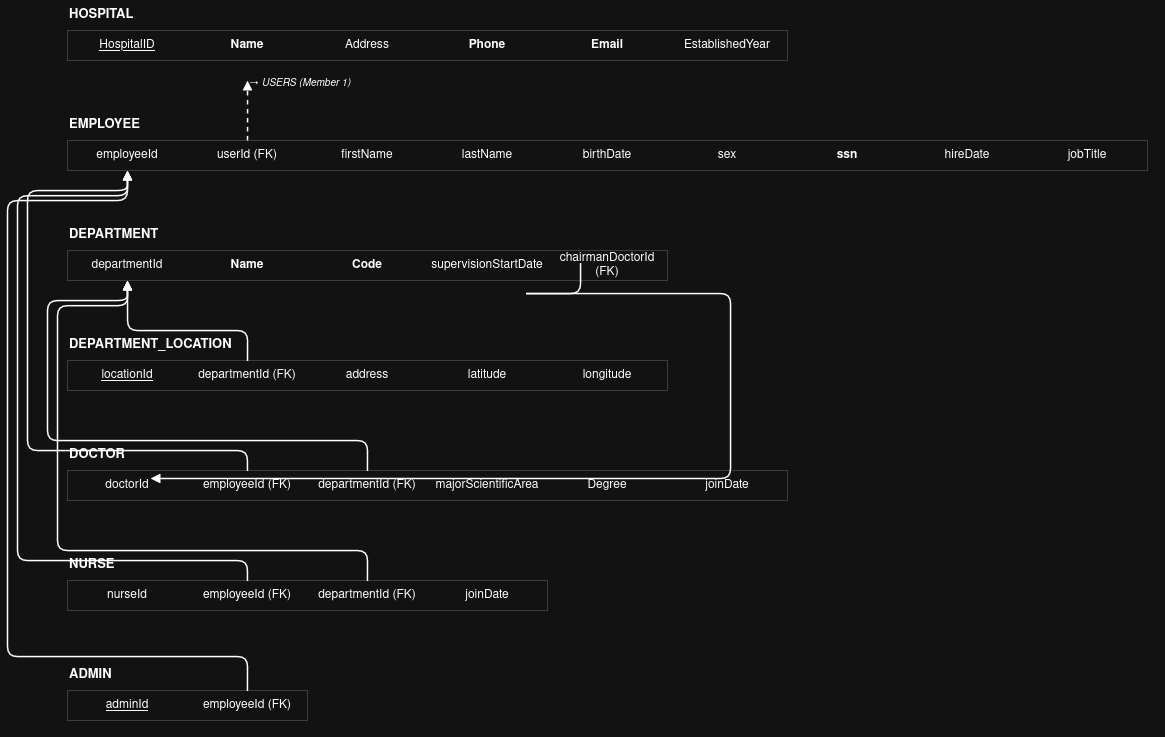

The diagram above was exported from draw.io. Its source (the exported page's mxGraphModel, read from the mxfile embedded in the PNG):
<mxGraphModel dx="1407" dy="784" grid="0" gridSize="10" guides="1" tooltips="1" connect="1" arrows="1" fold="1" page="1" pageScale="1" pageWidth="1800" pageHeight="1800" math="0" shadow="0">
  <root>
    <mxCell id="0" />
    <mxCell id="1" parent="0" />
    <mxCell id="HOSPITAL_lbl" parent="1" style="text;html=1;fontStyle=1;fontSize=13;align=left;strokeColor=none;fillColor=none;fontColor=default;" value="HOSPITAL" vertex="1">
      <mxGeometry height="30" width="200" x="80" y="30" as="geometry" />
    </mxCell>
    <mxCell id="rect_hospital" parent="1" style="shape=rectangle;whiteSpace=wrap;html=1;fillColor=none;strokeColor=#cccccc;strokeWidth=1;dashed=0;" value="" vertex="1">
      <mxGeometry height="30" width="720" x="80" y="60" as="geometry" />
    </mxCell>
    <mxCell id="hosp_id" parent="1" style="shape=mxgraph.lean_mapping.electronic_info_flow_edge;html=1;whiteSpace=wrap;align=center;verticalAlign=middle;rounded=0;fillColor=none;strokeColor=#cccccc;fontColor=default;" value="&lt;u&gt;HospitalID&lt;/u&gt;" vertex="1">
      <mxGeometry height="30" width="120" x="80" y="60" as="geometry" />
    </mxCell>
    <mxCell id="hosp_name" parent="1" style="shape=mxgraph.lean_mapping.electronic_info_flow_edge;html=1;whiteSpace=wrap;align=center;verticalAlign=middle;rounded=0;fillColor=none;strokeColor=#cccccc;fontColor=default;" value="&lt;b&gt;Name&lt;/b&gt;" vertex="1">
      <mxGeometry height="30" width="120" x="200" y="60" as="geometry" />
    </mxCell>
    <mxCell id="hosp_address" parent="1" style="shape=mxgraph.lean_mapping.electronic_info_flow_edge;html=1;whiteSpace=wrap;align=center;verticalAlign=middle;rounded=0;fillColor=none;strokeColor=#cccccc;fontColor=default;" value="Address" vertex="1">
      <mxGeometry height="30" width="120" x="320" y="60" as="geometry" />
    </mxCell>
    <mxCell id="hosp_phone" parent="1" style="shape=mxgraph.lean_mapping.electronic_info_flow_edge;html=1;whiteSpace=wrap;align=center;verticalAlign=middle;rounded=0;fillColor=none;strokeColor=#cccccc;fontColor=default;" value="&lt;b&gt;Phone&lt;/b&gt;" vertex="1">
      <mxGeometry height="30" width="120" x="440" y="60" as="geometry" />
    </mxCell>
    <mxCell id="hosp_email" parent="1" style="shape=mxgraph.lean_mapping.electronic_info_flow_edge;html=1;whiteSpace=wrap;align=center;verticalAlign=middle;rounded=0;fillColor=none;strokeColor=#cccccc;fontColor=default;" value="&lt;b&gt;Email&lt;/b&gt;" vertex="1">
      <mxGeometry height="30" width="120" x="560" y="60" as="geometry" />
    </mxCell>
    <mxCell id="hosp_year" parent="1" style="shape=mxgraph.lean_mapping.electronic_info_flow_edge;html=1;whiteSpace=wrap;align=center;verticalAlign=middle;rounded=0;fillColor=none;strokeColor=#cccccc;fontColor=default;" value="EstablishedYear" vertex="1">
      <mxGeometry height="30" width="120" x="680" y="60" as="geometry" />
    </mxCell>
    <mxCell id="EMPLOYEE_lbl" parent="1" style="text;html=1;fontStyle=1;fontSize=13;align=left;strokeColor=none;fillColor=none;fontColor=default;" value="EMPLOYEE" vertex="1">
      <mxGeometry height="30" width="200" x="80" y="140" as="geometry" />
    </mxCell>
    <mxCell id="rect_employee" parent="1" style="shape=rectangle;whiteSpace=wrap;html=1;fillColor=none;strokeColor=#cccccc;strokeWidth=1;dashed=0;" value="" vertex="1">
      <mxGeometry height="30" width="1080" x="80" y="170" as="geometry" />
    </mxCell>
    <mxCell id="emp_id" parent="1" style="shape=mxgraph.lean_mapping.electronic_info_flow_edge;html=1;whiteSpace=wrap;align=center;verticalAlign=middle;rounded=0;fillColor=none;strokeColor=#cccccc;fontColor=default;" value="employeeId" vertex="1">
      <mxGeometry height="30" width="120" x="80" y="170" as="geometry" />
    </mxCell>
    <mxCell id="emp_userid" parent="1" style="shape=mxgraph.lean_mapping.electronic_info_flow_edge;html=1;whiteSpace=wrap;align=center;verticalAlign=middle;rounded=0;fillColor=none;strokeColor=#cccccc;fontColor=default;" value="userId (FK)" vertex="1">
      <mxGeometry height="30" width="120" x="200" y="170" as="geometry" />
    </mxCell>
    <mxCell id="emp_fname" parent="1" style="shape=mxgraph.lean_mapping.electronic_info_flow_edge;html=1;whiteSpace=wrap;align=center;verticalAlign=middle;rounded=0;fillColor=none;strokeColor=#cccccc;fontColor=default;" value="firstName" vertex="1">
      <mxGeometry height="30" width="120" x="320" y="170" as="geometry" />
    </mxCell>
    <mxCell id="emp_lname" parent="1" style="shape=mxgraph.lean_mapping.electronic_info_flow_edge;html=1;whiteSpace=wrap;align=center;verticalAlign=middle;rounded=0;fillColor=none;strokeColor=#cccccc;fontColor=default;" value="lastName" vertex="1">
      <mxGeometry height="30" width="120" x="440" y="170" as="geometry" />
    </mxCell>
    <mxCell id="emp_bdate" parent="1" style="shape=mxgraph.lean_mapping.electronic_info_flow_edge;html=1;whiteSpace=wrap;align=center;verticalAlign=middle;rounded=0;fillColor=none;strokeColor=#cccccc;fontColor=default;" value="birthDate" vertex="1">
      <mxGeometry height="30" width="120" x="560" y="170" as="geometry" />
    </mxCell>
    <mxCell id="emp_sex" parent="1" style="shape=mxgraph.lean_mapping.electronic_info_flow_edge;html=1;whiteSpace=wrap;align=center;verticalAlign=middle;rounded=0;fillColor=none;strokeColor=#cccccc;fontColor=default;" value="sex" vertex="1">
      <mxGeometry height="30" width="120" x="680" y="170" as="geometry" />
    </mxCell>
    <mxCell id="emp_ssn" parent="1" style="shape=mxgraph.lean_mapping.electronic_info_flow_edge;html=1;whiteSpace=wrap;align=center;verticalAlign=middle;rounded=0;fillColor=none;strokeColor=#cccccc;fontColor=default;" value="&lt;b&gt;ssn&lt;/b&gt;" vertex="1">
      <mxGeometry height="30" width="120" x="800" y="170" as="geometry" />
    </mxCell>
    <mxCell id="emp_hire" parent="1" style="shape=mxgraph.lean_mapping.electronic_info_flow_edge;html=1;whiteSpace=wrap;align=center;verticalAlign=middle;rounded=0;fillColor=none;strokeColor=#cccccc;fontColor=default;" value="hireDate" vertex="1">
      <mxGeometry height="30" width="120" x="920" y="170" as="geometry" />
    </mxCell>
    <mxCell id="emp_job" parent="1" style="shape=mxgraph.lean_mapping.electronic_info_flow_edge;html=1;whiteSpace=wrap;align=center;verticalAlign=middle;rounded=0;fillColor=none;strokeColor=#cccccc;fontColor=default;" value="jobTitle" vertex="1">
      <mxGeometry height="30" width="120" x="1040" y="170" as="geometry" />
    </mxCell>
    <mxCell id="DEPARTMENT_lbl" parent="1" style="text;html=1;fontStyle=1;fontSize=13;align=left;strokeColor=none;fillColor=none;fontColor=default;" value="DEPARTMENT" vertex="1">
      <mxGeometry height="30" width="200" x="80" y="250" as="geometry" />
    </mxCell>
    <mxCell id="rect_department" parent="1" style="shape=rectangle;whiteSpace=wrap;html=1;fillColor=none;strokeColor=#cccccc;strokeWidth=1;dashed=0;" value="" vertex="1">
      <mxGeometry height="30" width="600" x="80" y="280" as="geometry" />
    </mxCell>
    <mxCell id="dept_id" parent="1" style="shape=mxgraph.lean_mapping.electronic_info_flow_edge;html=1;whiteSpace=wrap;align=center;verticalAlign=middle;rounded=0;fillColor=none;strokeColor=#cccccc;fontColor=default;" value="departmentId" vertex="1">
      <mxGeometry height="30" width="120" x="80" y="280" as="geometry" />
    </mxCell>
    <mxCell id="dept_name" parent="1" style="shape=mxgraph.lean_mapping.electronic_info_flow_edge;html=1;whiteSpace=wrap;align=center;verticalAlign=middle;rounded=0;fillColor=none;strokeColor=#cccccc;fontColor=default;" value="&lt;b&gt;Name&lt;/b&gt;" vertex="1">
      <mxGeometry height="30" width="120" x="200" y="280" as="geometry" />
    </mxCell>
    <mxCell id="dept_code" parent="1" style="shape=mxgraph.lean_mapping.electronic_info_flow_edge;html=1;whiteSpace=wrap;align=center;verticalAlign=middle;rounded=0;fillColor=none;strokeColor=#cccccc;fontColor=default;" value="&lt;b&gt;Code&lt;/b&gt;" vertex="1">
      <mxGeometry height="30" width="120" x="320" y="280" as="geometry" />
    </mxCell>
    <mxCell id="dept_super" parent="1" style="shape=mxgraph.lean_mapping.electronic_info_flow_edge;html=1;whiteSpace=wrap;align=center;verticalAlign=middle;rounded=0;fillColor=none;strokeColor=#cccccc;fontColor=default;" value="supervisionStartDate" vertex="1">
      <mxGeometry height="30" width="120" x="440" y="280" as="geometry" />
    </mxCell>
    <mxCell id="dept_chair" parent="1" style="shape=mxgraph.lean_mapping.electronic_info_flow_edge;html=1;whiteSpace=wrap;align=center;verticalAlign=middle;rounded=0;fillColor=none;strokeColor=#cccccc;fontColor=default;" value="chairmanDoctorId (FK)" vertex="1">
      <mxGeometry height="30" width="120" x="560" y="280" as="geometry" />
    </mxCell>
    <mxCell id="DEPARTMENT_LOCATION_lbl" parent="1" style="text;html=1;fontStyle=1;fontSize=13;align=left;strokeColor=none;fillColor=none;fontColor=default;" value="DEPARTMENT_LOCATION" vertex="1">
      <mxGeometry height="30" width="200" x="80" y="360" as="geometry" />
    </mxCell>
    <mxCell id="rect_department_location" parent="1" style="shape=rectangle;whiteSpace=wrap;html=1;fillColor=none;strokeColor=#cccccc;strokeWidth=1;dashed=0;" value="" vertex="1">
      <mxGeometry height="30" width="600" x="80" y="390" as="geometry" />
    </mxCell>
    <mxCell id="loc_id" parent="1" style="shape=mxgraph.lean_mapping.electronic_info_flow_edge;html=1;whiteSpace=wrap;align=center;verticalAlign=middle;rounded=0;fillColor=none;strokeColor=#cccccc;fontColor=default;" value="&lt;u&gt;locationId&lt;/u&gt;" vertex="1">
      <mxGeometry height="30" width="120" x="80" y="390" as="geometry" />
    </mxCell>
    <mxCell id="loc_dept" parent="1" style="shape=mxgraph.lean_mapping.electronic_info_flow_edge;html=1;whiteSpace=wrap;align=center;verticalAlign=middle;rounded=0;fillColor=none;strokeColor=#cccccc;fontColor=default;" value="departmentId (FK)" vertex="1">
      <mxGeometry height="30" width="120" x="200" y="390" as="geometry" />
    </mxCell>
    <mxCell id="loc_addr" parent="1" style="shape=mxgraph.lean_mapping.electronic_info_flow_edge;html=1;whiteSpace=wrap;align=center;verticalAlign=middle;rounded=0;fillColor=none;strokeColor=#cccccc;fontColor=default;" value="address" vertex="1">
      <mxGeometry height="30" width="120" x="320" y="390" as="geometry" />
    </mxCell>
    <mxCell id="loc_lat" parent="1" style="shape=mxgraph.lean_mapping.electronic_info_flow_edge;html=1;whiteSpace=wrap;align=center;verticalAlign=middle;rounded=0;fillColor=none;strokeColor=#cccccc;fontColor=default;" value="latitude" vertex="1">
      <mxGeometry height="30" width="120" x="440" y="390" as="geometry" />
    </mxCell>
    <mxCell id="loc_lon" parent="1" style="shape=mxgraph.lean_mapping.electronic_info_flow_edge;html=1;whiteSpace=wrap;align=center;verticalAlign=middle;rounded=0;fillColor=none;strokeColor=#cccccc;fontColor=default;" value="longitude" vertex="1">
      <mxGeometry height="30" width="120" x="560" y="390" as="geometry" />
    </mxCell>
    <mxCell id="DOCTOR_lbl" parent="1" style="text;html=1;fontStyle=1;fontSize=13;align=left;strokeColor=none;fillColor=none;fontColor=default;" value="DOCTOR" vertex="1">
      <mxGeometry height="30" width="200" x="80" y="470" as="geometry" />
    </mxCell>
    <mxCell id="rect_doctor" parent="1" style="shape=rectangle;whiteSpace=wrap;html=1;fillColor=none;strokeColor=#cccccc;strokeWidth=1;dashed=0;" value="" vertex="1">
      <mxGeometry height="30" width="720" x="80" y="500" as="geometry" />
    </mxCell>
    <mxCell id="doc_id" parent="1" style="shape=mxgraph.lean_mapping.electronic_info_flow_edge;html=1;whiteSpace=wrap;align=center;verticalAlign=middle;rounded=0;fillColor=none;strokeColor=#cccccc;fontColor=default;" value="doctorId" vertex="1">
      <mxGeometry height="30" width="120" x="80" y="500" as="geometry" />
    </mxCell>
    <mxCell id="doc_emp" parent="1" style="shape=mxgraph.lean_mapping.electronic_info_flow_edge;html=1;whiteSpace=wrap;align=center;verticalAlign=middle;rounded=0;fillColor=none;strokeColor=#cccccc;fontColor=default;" value="employeeId (FK)" vertex="1">
      <mxGeometry height="30" width="120" x="200" y="500" as="geometry" />
    </mxCell>
    <mxCell id="doc_dept" parent="1" style="shape=mxgraph.lean_mapping.electronic_info_flow_edge;html=1;whiteSpace=wrap;align=center;verticalAlign=middle;rounded=0;fillColor=none;strokeColor=#cccccc;fontColor=default;" value="departmentId (FK)" vertex="1">
      <mxGeometry height="30" width="120" x="320" y="500" as="geometry" />
    </mxCell>
    <mxCell id="doc_area" parent="1" style="shape=mxgraph.lean_mapping.electronic_info_flow_edge;html=1;whiteSpace=wrap;align=center;verticalAlign=middle;rounded=0;fillColor=none;strokeColor=#cccccc;fontColor=default;" value="majorScientificArea" vertex="1">
      <mxGeometry height="30" width="120" x="440" y="500" as="geometry" />
    </mxCell>
    <mxCell id="doc_deg" parent="1" style="shape=mxgraph.lean_mapping.electronic_info_flow_edge;html=1;whiteSpace=wrap;align=center;verticalAlign=middle;rounded=0;fillColor=none;strokeColor=#cccccc;fontColor=default;" value="Degree" vertex="1">
      <mxGeometry height="30" width="120" x="560" y="500" as="geometry" />
    </mxCell>
    <mxCell id="doc_join" parent="1" style="shape=mxgraph.lean_mapping.electronic_info_flow_edge;html=1;whiteSpace=wrap;align=center;verticalAlign=middle;rounded=0;fillColor=none;strokeColor=#cccccc;fontColor=default;" value="joinDate" vertex="1">
      <mxGeometry height="30" width="120" x="680" y="500" as="geometry" />
    </mxCell>
    <mxCell id="NURSE_lbl" parent="1" style="text;html=1;fontStyle=1;fontSize=13;align=left;strokeColor=none;fillColor=none;fontColor=default;" value="NURSE" vertex="1">
      <mxGeometry height="30" width="200" x="80" y="580" as="geometry" />
    </mxCell>
    <mxCell id="rect_nurse" parent="1" style="shape=rectangle;whiteSpace=wrap;html=1;fillColor=none;strokeColor=#cccccc;strokeWidth=1;dashed=0;" value="" vertex="1">
      <mxGeometry height="30" width="480" x="80" y="610" as="geometry" />
    </mxCell>
    <mxCell id="nurse_id" parent="1" style="shape=mxgraph.lean_mapping.electronic_info_flow_edge;html=1;whiteSpace=wrap;align=center;verticalAlign=middle;rounded=0;fillColor=none;strokeColor=#cccccc;fontColor=default;" value="nurseId" vertex="1">
      <mxGeometry height="30" width="120" x="80" y="610" as="geometry" />
    </mxCell>
    <mxCell id="nurse_emp" parent="1" style="shape=mxgraph.lean_mapping.electronic_info_flow_edge;html=1;whiteSpace=wrap;align=center;verticalAlign=middle;rounded=0;fillColor=none;strokeColor=#cccccc;fontColor=default;" value="employeeId (FK)" vertex="1">
      <mxGeometry height="30" width="120" x="200" y="610" as="geometry" />
    </mxCell>
    <mxCell id="nurse_dept" parent="1" style="shape=mxgraph.lean_mapping.electronic_info_flow_edge;html=1;whiteSpace=wrap;align=center;verticalAlign=middle;rounded=0;fillColor=none;strokeColor=#cccccc;fontColor=default;" value="departmentId (FK)" vertex="1">
      <mxGeometry height="30" width="120" x="320" y="610" as="geometry" />
    </mxCell>
    <mxCell id="nurse_join" parent="1" style="shape=mxgraph.lean_mapping.electronic_info_flow_edge;html=1;whiteSpace=wrap;align=center;verticalAlign=middle;rounded=0;fillColor=none;strokeColor=#cccccc;fontColor=default;" value="joinDate" vertex="1">
      <mxGeometry height="30" width="120" x="440" y="610" as="geometry" />
    </mxCell>
    <mxCell id="ADMIN_lbl" parent="1" style="text;html=1;fontStyle=1;fontSize=13;align=left;strokeColor=none;fillColor=none;fontColor=default;" value="ADMIN" vertex="1">
      <mxGeometry height="30" width="200" x="80" y="690" as="geometry" />
    </mxCell>
    <mxCell id="rect_admin" parent="1" style="shape=rectangle;whiteSpace=wrap;html=1;fillColor=none;strokeColor=#cccccc;strokeWidth=1;dashed=0;" value="" vertex="1">
      <mxGeometry height="30" width="240" x="80" y="720" as="geometry" />
    </mxCell>
    <mxCell id="admin_id" parent="1" style="shape=mxgraph.lean_mapping.electronic_info_flow_edge;html=1;whiteSpace=wrap;align=center;verticalAlign=middle;rounded=0;fillColor=none;strokeColor=#cccccc;fontColor=default;" value="&lt;u&gt;adminId&lt;/u&gt;" vertex="1">
      <mxGeometry height="30" width="120" x="80" y="720" as="geometry" />
    </mxCell>
    <mxCell id="admin_emp" parent="1" style="shape=mxgraph.lean_mapping.electronic_info_flow_edge;html=1;whiteSpace=wrap;align=center;verticalAlign=middle;rounded=0;fillColor=none;strokeColor=#cccccc;fontColor=default;" value="employeeId (FK)" vertex="1">
      <mxGeometry height="30" width="120" x="200" y="720" as="geometry" />
    </mxCell>
    <mxCell id="edge_emp_user" edge="1" parent="1" source="emp_userid" style="edgeStyle=orthogonalEdgeStyle;html=1;endArrow=block;endFill=1;startArrow=none;strokeColor=default;strokeWidth=1.5;dashed=1;exitX=0.5;exitY=0;exitDx=0;exitDy=0;">
      <mxGeometry relative="1" as="geometry">
        <Array as="points">
          <mxPoint x="260" y="150" />
          <mxPoint x="260" y="110" />
        </Array>
        <mxPoint x="260" y="110" as="targetPoint" />
      </mxGeometry>
    </mxCell>
    <mxCell id="edge_emp_user_lbl" parent="1" style="text;html=1;fontSize=10;fontStyle=2;strokeColor=none;fillColor=none;fontColor=default;" value="→ USERS (Member 1)" vertex="1">
      <mxGeometry height="10" width="10" x="260" y="100" as="geometry" />
    </mxCell>
    <mxCell id="edge_loc_dept" edge="1" parent="1" source="loc_dept" style="edgeStyle=orthogonalEdgeStyle;html=1;endArrow=block;endFill=1;startArrow=none;strokeColor=default;strokeWidth=1.5;dashed=0;exitX=0.5;exitY=0;exitDx=0;exitDy=0;entryX=0.5;entryY=1;entryDx=0;entryDy=0;" target="dept_id">
      <mxGeometry relative="1" as="geometry">
        <Array as="points">
          <mxPoint x="260" y="360" />
          <mxPoint x="140" y="360" />
        </Array>
      </mxGeometry>
    </mxCell>
    <mxCell id="edge_doc_emp" edge="1" parent="1" source="doc_emp" style="edgeStyle=orthogonalEdgeStyle;html=1;endArrow=block;endFill=1;startArrow=none;strokeColor=default;strokeWidth=1.5;dashed=0;exitX=0.5;exitY=0;exitDx=0;exitDy=0;entryX=0.5;entryY=1;entryDx=0;entryDy=0;" target="emp_id">
      <mxGeometry relative="1" as="geometry">
        <Array as="points">
          <mxPoint x="260" y="480" />
          <mxPoint x="40" y="480" />
          <mxPoint x="40" y="220" />
          <mxPoint x="140" y="220" />
        </Array>
      </mxGeometry>
    </mxCell>
    <mxCell id="edge_doc_dept" edge="1" parent="1" source="doc_dept" style="edgeStyle=orthogonalEdgeStyle;html=1;endArrow=block;endFill=1;startArrow=none;strokeColor=default;strokeWidth=1.5;dashed=0;exitX=0.5;exitY=0;exitDx=0;exitDy=0;entryX=0.5;entryY=1;entryDx=0;entryDy=0;" target="dept_id">
      <mxGeometry relative="1" as="geometry">
        <Array as="points">
          <mxPoint x="380" y="470" />
          <mxPoint x="60" y="470" />
          <mxPoint x="60" y="330" />
          <mxPoint x="140" y="330" />
        </Array>
      </mxGeometry>
    </mxCell>
    <mxCell id="edge_nurse_emp" edge="1" parent="1" source="nurse_emp" style="edgeStyle=orthogonalEdgeStyle;html=1;endArrow=block;endFill=1;startArrow=none;strokeColor=default;strokeWidth=1.5;dashed=0;exitX=0.5;exitY=0;exitDx=0;exitDy=0;entryX=0.5;entryY=1;entryDx=0;entryDy=0;" target="emp_id">
      <mxGeometry relative="1" as="geometry">
        <Array as="points">
          <mxPoint x="260" y="590" />
          <mxPoint x="30" y="590" />
          <mxPoint x="30" y="225" />
          <mxPoint x="140" y="225" />
        </Array>
      </mxGeometry>
    </mxCell>
    <mxCell id="edge_nurse_dept" edge="1" parent="1" source="nurse_dept" style="edgeStyle=orthogonalEdgeStyle;html=1;endArrow=block;endFill=1;startArrow=none;strokeColor=default;strokeWidth=1.5;dashed=0;exitX=0.5;exitY=0;exitDx=0;exitDy=0;entryX=0.5;entryY=1;entryDx=0;entryDy=0;" target="dept_id">
      <mxGeometry relative="1" as="geometry">
        <Array as="points">
          <mxPoint x="380" y="580" />
          <mxPoint x="70" y="580" />
          <mxPoint x="70" y="335" />
          <mxPoint x="140" y="335" />
        </Array>
      </mxGeometry>
    </mxCell>
    <mxCell id="edge_admin_emp" edge="1" parent="1" source="admin_emp" style="edgeStyle=orthogonalEdgeStyle;html=1;endArrow=block;endFill=1;startArrow=none;strokeColor=default;strokeWidth=1.5;dashed=0;exitX=0.5;exitY=0;exitDx=0;exitDy=0;entryX=0.5;entryY=1;entryDx=0;entryDy=0;" target="emp_id">
      <mxGeometry relative="1" as="geometry">
        <Array as="points">
          <mxPoint x="260" y="686" />
          <mxPoint x="20" y="686" />
          <mxPoint x="20" y="230" />
          <mxPoint x="140" y="230" />
        </Array>
      </mxGeometry>
    </mxCell>
    <mxCell id="edge_dept_chair_doc" edge="1" parent="1" style="edgeStyle=orthogonalEdgeStyle;html=1;endArrow=block;endFill=1;startArrow=none;strokeColor=default;strokeWidth=1.5;dashed=0;exitX=0.5;exitY=1;exitDx=0;exitDy=0;">
      <mxGeometry relative="1" as="geometry">
        <Array as="points">
          <mxPoint x="533" y="323" />
          <mxPoint x="743" y="323" />
          <mxPoint x="743" y="498" />
        </Array>
        <mxPoint x="593" y="293" as="sourcePoint" />
        <mxPoint x="163" y="508" as="targetPoint" />
      </mxGeometry>
    </mxCell>
  </root>
</mxGraphModel>